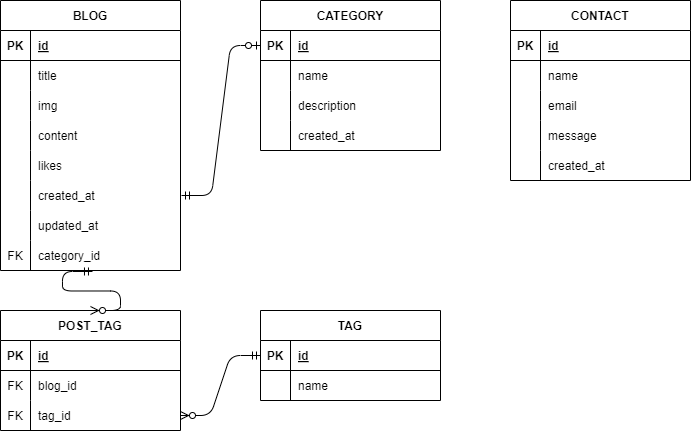

The diagram above was exported from draw.io. Its source (the exported page's mxGraphModel, read from the mxfile embedded in the PNG):
<mxGraphModel dx="1434" dy="746" grid="1" gridSize="10" guides="1" tooltips="1" connect="1" arrows="1" fold="1" page="1" pageScale="1" pageWidth="827" pageHeight="1169" math="0" shadow="0">
  <root>
    <mxCell id="0" />
    <mxCell id="1" parent="0" />
    <mxCell id="2" value="BLOG" style="shape=table;startSize=30;container=1;collapsible=1;childLayout=tableLayout;fixedRows=1;rowLines=0;fontStyle=1;align=center;resizeLast=1;" parent="1" vertex="1">
      <mxGeometry x="50" y="30" width="180" height="270" as="geometry" />
    </mxCell>
    <mxCell id="3" value="" style="shape=tableRow;horizontal=0;startSize=0;swimlaneHead=0;swimlaneBody=0;fillColor=none;collapsible=0;dropTarget=0;points=[[0,0.5],[1,0.5]];portConstraint=eastwest;top=0;left=0;right=0;bottom=1;" parent="2" vertex="1">
      <mxGeometry y="30" width="180" height="30" as="geometry" />
    </mxCell>
    <mxCell id="4" value="PK" style="shape=partialRectangle;connectable=0;fillColor=none;top=0;left=0;bottom=0;right=0;fontStyle=1;overflow=hidden;" parent="3" vertex="1">
      <mxGeometry width="30" height="30" as="geometry">
        <mxRectangle width="30" height="30" as="alternateBounds" />
      </mxGeometry>
    </mxCell>
    <mxCell id="5" value="id" style="shape=partialRectangle;connectable=0;fillColor=none;top=0;left=0;bottom=0;right=0;align=left;spacingLeft=6;fontStyle=5;overflow=hidden;" parent="3" vertex="1">
      <mxGeometry x="30" width="150" height="30" as="geometry">
        <mxRectangle width="150" height="30" as="alternateBounds" />
      </mxGeometry>
    </mxCell>
    <mxCell id="70" style="shape=tableRow;horizontal=0;startSize=0;swimlaneHead=0;swimlaneBody=0;fillColor=none;collapsible=0;dropTarget=0;points=[[0,0.5],[1,0.5]];portConstraint=eastwest;top=0;left=0;right=0;bottom=0;" parent="2" vertex="1">
      <mxGeometry y="60" width="180" height="30" as="geometry" />
    </mxCell>
    <mxCell id="71" value="" style="shape=partialRectangle;connectable=0;fillColor=none;top=0;left=0;bottom=0;right=0;editable=1;overflow=hidden;" parent="70" vertex="1">
      <mxGeometry width="30" height="30" as="geometry">
        <mxRectangle width="30" height="30" as="alternateBounds" />
      </mxGeometry>
    </mxCell>
    <mxCell id="72" value="title" style="shape=partialRectangle;connectable=0;fillColor=none;top=0;left=0;bottom=0;right=0;align=left;spacingLeft=6;overflow=hidden;" parent="70" vertex="1">
      <mxGeometry x="30" width="150" height="30" as="geometry">
        <mxRectangle width="150" height="30" as="alternateBounds" />
      </mxGeometry>
    </mxCell>
    <mxCell id="6" value="" style="shape=tableRow;horizontal=0;startSize=0;swimlaneHead=0;swimlaneBody=0;fillColor=none;collapsible=0;dropTarget=0;points=[[0,0.5],[1,0.5]];portConstraint=eastwest;top=0;left=0;right=0;bottom=0;" parent="2" vertex="1">
      <mxGeometry y="90" width="180" height="30" as="geometry" />
    </mxCell>
    <mxCell id="7" value="" style="shape=partialRectangle;connectable=0;fillColor=none;top=0;left=0;bottom=0;right=0;editable=1;overflow=hidden;" parent="6" vertex="1">
      <mxGeometry width="30" height="30" as="geometry">
        <mxRectangle width="30" height="30" as="alternateBounds" />
      </mxGeometry>
    </mxCell>
    <mxCell id="8" value="img" style="shape=partialRectangle;connectable=0;fillColor=none;top=0;left=0;bottom=0;right=0;align=left;spacingLeft=6;overflow=hidden;" parent="6" vertex="1">
      <mxGeometry x="30" width="150" height="30" as="geometry">
        <mxRectangle width="150" height="30" as="alternateBounds" />
      </mxGeometry>
    </mxCell>
    <mxCell id="9" value="" style="shape=tableRow;horizontal=0;startSize=0;swimlaneHead=0;swimlaneBody=0;fillColor=none;collapsible=0;dropTarget=0;points=[[0,0.5],[1,0.5]];portConstraint=eastwest;top=0;left=0;right=0;bottom=0;" parent="2" vertex="1">
      <mxGeometry y="120" width="180" height="30" as="geometry" />
    </mxCell>
    <mxCell id="10" value="" style="shape=partialRectangle;connectable=0;fillColor=none;top=0;left=0;bottom=0;right=0;editable=1;overflow=hidden;" parent="9" vertex="1">
      <mxGeometry width="30" height="30" as="geometry">
        <mxRectangle width="30" height="30" as="alternateBounds" />
      </mxGeometry>
    </mxCell>
    <mxCell id="11" value="content" style="shape=partialRectangle;connectable=0;fillColor=none;top=0;left=0;bottom=0;right=0;align=left;spacingLeft=6;overflow=hidden;" parent="9" vertex="1">
      <mxGeometry x="30" width="150" height="30" as="geometry">
        <mxRectangle width="150" height="30" as="alternateBounds" />
      </mxGeometry>
    </mxCell>
    <mxCell id="12" value="" style="shape=tableRow;horizontal=0;startSize=0;swimlaneHead=0;swimlaneBody=0;fillColor=none;collapsible=0;dropTarget=0;points=[[0,0.5],[1,0.5]];portConstraint=eastwest;top=0;left=0;right=0;bottom=0;" parent="2" vertex="1">
      <mxGeometry y="150" width="180" height="30" as="geometry" />
    </mxCell>
    <mxCell id="13" value="" style="shape=partialRectangle;connectable=0;fillColor=none;top=0;left=0;bottom=0;right=0;editable=1;overflow=hidden;" parent="12" vertex="1">
      <mxGeometry width="30" height="30" as="geometry">
        <mxRectangle width="30" height="30" as="alternateBounds" />
      </mxGeometry>
    </mxCell>
    <mxCell id="14" value="likes" style="shape=partialRectangle;connectable=0;fillColor=none;top=0;left=0;bottom=0;right=0;align=left;spacingLeft=6;overflow=hidden;" parent="12" vertex="1">
      <mxGeometry x="30" width="150" height="30" as="geometry">
        <mxRectangle width="150" height="30" as="alternateBounds" />
      </mxGeometry>
    </mxCell>
    <mxCell id="15" style="shape=tableRow;horizontal=0;startSize=0;swimlaneHead=0;swimlaneBody=0;fillColor=none;collapsible=0;dropTarget=0;points=[[0,0.5],[1,0.5]];portConstraint=eastwest;top=0;left=0;right=0;bottom=0;" parent="2" vertex="1">
      <mxGeometry y="180" width="180" height="30" as="geometry" />
    </mxCell>
    <mxCell id="16" value="" style="shape=partialRectangle;connectable=0;fillColor=none;top=0;left=0;bottom=0;right=0;editable=1;overflow=hidden;" parent="15" vertex="1">
      <mxGeometry width="30" height="30" as="geometry">
        <mxRectangle width="30" height="30" as="alternateBounds" />
      </mxGeometry>
    </mxCell>
    <mxCell id="17" value="created_at" style="shape=partialRectangle;connectable=0;fillColor=none;top=0;left=0;bottom=0;right=0;align=left;spacingLeft=6;overflow=hidden;" parent="15" vertex="1">
      <mxGeometry x="30" width="150" height="30" as="geometry">
        <mxRectangle width="150" height="30" as="alternateBounds" />
      </mxGeometry>
    </mxCell>
    <mxCell id="67" style="shape=tableRow;horizontal=0;startSize=0;swimlaneHead=0;swimlaneBody=0;fillColor=none;collapsible=0;dropTarget=0;points=[[0,0.5],[1,0.5]];portConstraint=eastwest;top=0;left=0;right=0;bottom=0;" parent="2" vertex="1">
      <mxGeometry y="210" width="180" height="30" as="geometry" />
    </mxCell>
    <mxCell id="68" value="" style="shape=partialRectangle;connectable=0;fillColor=none;top=0;left=0;bottom=0;right=0;editable=1;overflow=hidden;" parent="67" vertex="1">
      <mxGeometry width="30" height="30" as="geometry">
        <mxRectangle width="30" height="30" as="alternateBounds" />
      </mxGeometry>
    </mxCell>
    <mxCell id="69" value="updated_at" style="shape=partialRectangle;connectable=0;fillColor=none;top=0;left=0;bottom=0;right=0;align=left;spacingLeft=6;overflow=hidden;" parent="67" vertex="1">
      <mxGeometry x="30" width="150" height="30" as="geometry">
        <mxRectangle width="150" height="30" as="alternateBounds" />
      </mxGeometry>
    </mxCell>
    <mxCell id="64" style="shape=tableRow;horizontal=0;startSize=0;swimlaneHead=0;swimlaneBody=0;fillColor=none;collapsible=0;dropTarget=0;points=[[0,0.5],[1,0.5]];portConstraint=eastwest;top=0;left=0;right=0;bottom=0;" parent="2" vertex="1">
      <mxGeometry y="240" width="180" height="30" as="geometry" />
    </mxCell>
    <mxCell id="65" value="FK" style="shape=partialRectangle;connectable=0;fillColor=none;top=0;left=0;bottom=0;right=0;editable=1;overflow=hidden;" parent="64" vertex="1">
      <mxGeometry width="30" height="30" as="geometry">
        <mxRectangle width="30" height="30" as="alternateBounds" />
      </mxGeometry>
    </mxCell>
    <mxCell id="66" value="category_id" style="shape=partialRectangle;connectable=0;fillColor=none;top=0;left=0;bottom=0;right=0;align=left;spacingLeft=6;overflow=hidden;" parent="64" vertex="1">
      <mxGeometry x="30" width="150" height="30" as="geometry">
        <mxRectangle width="150" height="30" as="alternateBounds" />
      </mxGeometry>
    </mxCell>
    <mxCell id="73" value="CATEGORY" style="shape=table;startSize=30;container=1;collapsible=1;childLayout=tableLayout;fixedRows=1;rowLines=0;fontStyle=1;align=center;resizeLast=1;" parent="1" vertex="1">
      <mxGeometry x="310" y="30" width="180" height="150" as="geometry" />
    </mxCell>
    <mxCell id="74" value="" style="shape=tableRow;horizontal=0;startSize=0;swimlaneHead=0;swimlaneBody=0;fillColor=none;collapsible=0;dropTarget=0;points=[[0,0.5],[1,0.5]];portConstraint=eastwest;top=0;left=0;right=0;bottom=1;" parent="73" vertex="1">
      <mxGeometry y="30" width="180" height="30" as="geometry" />
    </mxCell>
    <mxCell id="75" value="PK" style="shape=partialRectangle;connectable=0;fillColor=none;top=0;left=0;bottom=0;right=0;fontStyle=1;overflow=hidden;" parent="74" vertex="1">
      <mxGeometry width="30" height="30" as="geometry">
        <mxRectangle width="30" height="30" as="alternateBounds" />
      </mxGeometry>
    </mxCell>
    <mxCell id="76" value="id" style="shape=partialRectangle;connectable=0;fillColor=none;top=0;left=0;bottom=0;right=0;align=left;spacingLeft=6;fontStyle=5;overflow=hidden;" parent="74" vertex="1">
      <mxGeometry x="30" width="150" height="30" as="geometry">
        <mxRectangle width="150" height="30" as="alternateBounds" />
      </mxGeometry>
    </mxCell>
    <mxCell id="77" value="" style="shape=tableRow;horizontal=0;startSize=0;swimlaneHead=0;swimlaneBody=0;fillColor=none;collapsible=0;dropTarget=0;points=[[0,0.5],[1,0.5]];portConstraint=eastwest;top=0;left=0;right=0;bottom=0;" parent="73" vertex="1">
      <mxGeometry y="60" width="180" height="30" as="geometry" />
    </mxCell>
    <mxCell id="78" value="" style="shape=partialRectangle;connectable=0;fillColor=none;top=0;left=0;bottom=0;right=0;editable=1;overflow=hidden;" parent="77" vertex="1">
      <mxGeometry width="30" height="30" as="geometry">
        <mxRectangle width="30" height="30" as="alternateBounds" />
      </mxGeometry>
    </mxCell>
    <mxCell id="79" value="name" style="shape=partialRectangle;connectable=0;fillColor=none;top=0;left=0;bottom=0;right=0;align=left;spacingLeft=6;overflow=hidden;" parent="77" vertex="1">
      <mxGeometry x="30" width="150" height="30" as="geometry">
        <mxRectangle width="150" height="30" as="alternateBounds" />
      </mxGeometry>
    </mxCell>
    <mxCell id="80" value="" style="shape=tableRow;horizontal=0;startSize=0;swimlaneHead=0;swimlaneBody=0;fillColor=none;collapsible=0;dropTarget=0;points=[[0,0.5],[1,0.5]];portConstraint=eastwest;top=0;left=0;right=0;bottom=0;" parent="73" vertex="1">
      <mxGeometry y="90" width="180" height="30" as="geometry" />
    </mxCell>
    <mxCell id="81" value="" style="shape=partialRectangle;connectable=0;fillColor=none;top=0;left=0;bottom=0;right=0;editable=1;overflow=hidden;" parent="80" vertex="1">
      <mxGeometry width="30" height="30" as="geometry">
        <mxRectangle width="30" height="30" as="alternateBounds" />
      </mxGeometry>
    </mxCell>
    <mxCell id="82" value="description" style="shape=partialRectangle;connectable=0;fillColor=none;top=0;left=0;bottom=0;right=0;align=left;spacingLeft=6;overflow=hidden;" parent="80" vertex="1">
      <mxGeometry x="30" width="150" height="30" as="geometry">
        <mxRectangle width="150" height="30" as="alternateBounds" />
      </mxGeometry>
    </mxCell>
    <mxCell id="83" value="" style="shape=tableRow;horizontal=0;startSize=0;swimlaneHead=0;swimlaneBody=0;fillColor=none;collapsible=0;dropTarget=0;points=[[0,0.5],[1,0.5]];portConstraint=eastwest;top=0;left=0;right=0;bottom=0;" parent="73" vertex="1">
      <mxGeometry y="120" width="180" height="30" as="geometry" />
    </mxCell>
    <mxCell id="84" value="" style="shape=partialRectangle;connectable=0;fillColor=none;top=0;left=0;bottom=0;right=0;editable=1;overflow=hidden;" parent="83" vertex="1">
      <mxGeometry width="30" height="30" as="geometry">
        <mxRectangle width="30" height="30" as="alternateBounds" />
      </mxGeometry>
    </mxCell>
    <mxCell id="85" value="created_at" style="shape=partialRectangle;connectable=0;fillColor=none;top=0;left=0;bottom=0;right=0;align=left;spacingLeft=6;overflow=hidden;" parent="83" vertex="1">
      <mxGeometry x="30" width="150" height="30" as="geometry">
        <mxRectangle width="150" height="30" as="alternateBounds" />
      </mxGeometry>
    </mxCell>
    <mxCell id="117" value="" style="edgeStyle=entityRelationEdgeStyle;fontSize=12;html=1;endArrow=ERzeroToOne;startArrow=ERmandOne;entryX=0;entryY=0.5;entryDx=0;entryDy=0;" parent="1" target="74" edge="1">
      <mxGeometry width="100" height="100" relative="1" as="geometry">
        <mxPoint x="231" y="225" as="sourcePoint" />
        <mxPoint x="301" y="70" as="targetPoint" />
      </mxGeometry>
    </mxCell>
    <mxCell id="183" value="TAG" style="shape=table;startSize=30;container=1;collapsible=1;childLayout=tableLayout;fixedRows=1;rowLines=0;fontStyle=1;align=center;resizeLast=1;" parent="1" vertex="1">
      <mxGeometry x="310" y="340" width="180" height="90" as="geometry" />
    </mxCell>
    <mxCell id="184" value="" style="shape=tableRow;horizontal=0;startSize=0;swimlaneHead=0;swimlaneBody=0;fillColor=none;collapsible=0;dropTarget=0;points=[[0,0.5],[1,0.5]];portConstraint=eastwest;top=0;left=0;right=0;bottom=1;" parent="183" vertex="1">
      <mxGeometry y="30" width="180" height="30" as="geometry" />
    </mxCell>
    <mxCell id="185" value="PK" style="shape=partialRectangle;connectable=0;fillColor=none;top=0;left=0;bottom=0;right=0;fontStyle=1;overflow=hidden;" parent="184" vertex="1">
      <mxGeometry width="30" height="30" as="geometry">
        <mxRectangle width="30" height="30" as="alternateBounds" />
      </mxGeometry>
    </mxCell>
    <mxCell id="186" value="id" style="shape=partialRectangle;connectable=0;fillColor=none;top=0;left=0;bottom=0;right=0;align=left;spacingLeft=6;fontStyle=5;overflow=hidden;" parent="184" vertex="1">
      <mxGeometry x="30" width="150" height="30" as="geometry">
        <mxRectangle width="150" height="30" as="alternateBounds" />
      </mxGeometry>
    </mxCell>
    <mxCell id="187" value="" style="shape=tableRow;horizontal=0;startSize=0;swimlaneHead=0;swimlaneBody=0;fillColor=none;collapsible=0;dropTarget=0;points=[[0,0.5],[1,0.5]];portConstraint=eastwest;top=0;left=0;right=0;bottom=0;" parent="183" vertex="1">
      <mxGeometry y="60" width="180" height="30" as="geometry" />
    </mxCell>
    <mxCell id="188" value="" style="shape=partialRectangle;connectable=0;fillColor=none;top=0;left=0;bottom=0;right=0;editable=1;overflow=hidden;" parent="187" vertex="1">
      <mxGeometry width="30" height="30" as="geometry">
        <mxRectangle width="30" height="30" as="alternateBounds" />
      </mxGeometry>
    </mxCell>
    <mxCell id="189" value="name" style="shape=partialRectangle;connectable=0;fillColor=none;top=0;left=0;bottom=0;right=0;align=left;spacingLeft=6;overflow=hidden;" parent="187" vertex="1">
      <mxGeometry x="30" width="150" height="30" as="geometry">
        <mxRectangle width="150" height="30" as="alternateBounds" />
      </mxGeometry>
    </mxCell>
    <mxCell id="200" value="POST_TAG" style="shape=table;startSize=30;container=1;collapsible=1;childLayout=tableLayout;fixedRows=1;rowLines=0;fontStyle=1;align=center;resizeLast=1;" parent="1" vertex="1">
      <mxGeometry x="50" y="340" width="180" height="120" as="geometry" />
    </mxCell>
    <mxCell id="201" value="" style="shape=tableRow;horizontal=0;startSize=0;swimlaneHead=0;swimlaneBody=0;fillColor=none;collapsible=0;dropTarget=0;points=[[0,0.5],[1,0.5]];portConstraint=eastwest;top=0;left=0;right=0;bottom=1;" parent="200" vertex="1">
      <mxGeometry y="30" width="180" height="30" as="geometry" />
    </mxCell>
    <mxCell id="202" value="PK" style="shape=partialRectangle;connectable=0;fillColor=none;top=0;left=0;bottom=0;right=0;fontStyle=1;overflow=hidden;" parent="201" vertex="1">
      <mxGeometry width="30" height="30" as="geometry">
        <mxRectangle width="30" height="30" as="alternateBounds" />
      </mxGeometry>
    </mxCell>
    <mxCell id="203" value="id" style="shape=partialRectangle;connectable=0;fillColor=none;top=0;left=0;bottom=0;right=0;align=left;spacingLeft=6;fontStyle=5;overflow=hidden;" parent="201" vertex="1">
      <mxGeometry x="30" width="150" height="30" as="geometry">
        <mxRectangle width="150" height="30" as="alternateBounds" />
      </mxGeometry>
    </mxCell>
    <mxCell id="204" value="" style="shape=tableRow;horizontal=0;startSize=0;swimlaneHead=0;swimlaneBody=0;fillColor=none;collapsible=0;dropTarget=0;points=[[0,0.5],[1,0.5]];portConstraint=eastwest;top=0;left=0;right=0;bottom=0;" parent="200" vertex="1">
      <mxGeometry y="60" width="180" height="30" as="geometry" />
    </mxCell>
    <mxCell id="205" value="FK" style="shape=partialRectangle;connectable=0;fillColor=none;top=0;left=0;bottom=0;right=0;editable=1;overflow=hidden;" parent="204" vertex="1">
      <mxGeometry width="30" height="30" as="geometry">
        <mxRectangle width="30" height="30" as="alternateBounds" />
      </mxGeometry>
    </mxCell>
    <mxCell id="206" value="blog_id" style="shape=partialRectangle;connectable=0;fillColor=none;top=0;left=0;bottom=0;right=0;align=left;spacingLeft=6;overflow=hidden;" parent="204" vertex="1">
      <mxGeometry x="30" width="150" height="30" as="geometry">
        <mxRectangle width="150" height="30" as="alternateBounds" />
      </mxGeometry>
    </mxCell>
    <mxCell id="207" value="" style="shape=tableRow;horizontal=0;startSize=0;swimlaneHead=0;swimlaneBody=0;fillColor=none;collapsible=0;dropTarget=0;points=[[0,0.5],[1,0.5]];portConstraint=eastwest;top=0;left=0;right=0;bottom=0;" parent="200" vertex="1">
      <mxGeometry y="90" width="180" height="30" as="geometry" />
    </mxCell>
    <mxCell id="208" value="FK" style="shape=partialRectangle;connectable=0;fillColor=none;top=0;left=0;bottom=0;right=0;editable=1;overflow=hidden;" parent="207" vertex="1">
      <mxGeometry width="30" height="30" as="geometry">
        <mxRectangle width="30" height="30" as="alternateBounds" />
      </mxGeometry>
    </mxCell>
    <mxCell id="209" value="tag_id" style="shape=partialRectangle;connectable=0;fillColor=none;top=0;left=0;bottom=0;right=0;align=left;spacingLeft=6;overflow=hidden;" parent="207" vertex="1">
      <mxGeometry x="30" width="150" height="30" as="geometry">
        <mxRectangle width="150" height="30" as="alternateBounds" />
      </mxGeometry>
    </mxCell>
    <mxCell id="216" value="" style="edgeStyle=entityRelationEdgeStyle;fontSize=12;html=1;endArrow=ERzeroToMany;startArrow=ERmandOne;entryX=0.5;entryY=0;entryDx=0;entryDy=0;exitX=0.511;exitY=1.033;exitDx=0;exitDy=0;exitPerimeter=0;" parent="1" source="64" target="200" edge="1">
      <mxGeometry width="100" height="100" relative="1" as="geometry">
        <mxPoint x="231" y="80" as="sourcePoint" />
        <mxPoint x="261" y="410" as="targetPoint" />
      </mxGeometry>
    </mxCell>
    <mxCell id="217" value="" style="edgeStyle=entityRelationEdgeStyle;fontSize=12;html=1;endArrow=ERzeroToMany;startArrow=ERmandOne;exitX=0;exitY=0.5;exitDx=0;exitDy=0;entryX=1;entryY=0.5;entryDx=0;entryDy=0;" parent="1" source="184" target="207" edge="1">
      <mxGeometry width="100" height="100" relative="1" as="geometry">
        <mxPoint x="261" y="500" as="sourcePoint" />
        <mxPoint x="261" y="650" as="targetPoint" />
      </mxGeometry>
    </mxCell>
    <mxCell id="220" value="CONTACT" style="shape=table;startSize=30;container=1;collapsible=1;childLayout=tableLayout;fixedRows=1;rowLines=0;fontStyle=1;align=center;resizeLast=1;" parent="1" vertex="1">
      <mxGeometry x="560" y="30" width="180" height="180" as="geometry" />
    </mxCell>
    <mxCell id="221" value="" style="shape=tableRow;horizontal=0;startSize=0;swimlaneHead=0;swimlaneBody=0;fillColor=none;collapsible=0;dropTarget=0;points=[[0,0.5],[1,0.5]];portConstraint=eastwest;top=0;left=0;right=0;bottom=1;" parent="220" vertex="1">
      <mxGeometry y="30" width="180" height="30" as="geometry" />
    </mxCell>
    <mxCell id="222" value="PK" style="shape=partialRectangle;connectable=0;fillColor=none;top=0;left=0;bottom=0;right=0;fontStyle=1;overflow=hidden;" parent="221" vertex="1">
      <mxGeometry width="30" height="30" as="geometry">
        <mxRectangle width="30" height="30" as="alternateBounds" />
      </mxGeometry>
    </mxCell>
    <mxCell id="223" value="id" style="shape=partialRectangle;connectable=0;fillColor=none;top=0;left=0;bottom=0;right=0;align=left;spacingLeft=6;fontStyle=5;overflow=hidden;" parent="221" vertex="1">
      <mxGeometry x="30" width="150" height="30" as="geometry">
        <mxRectangle width="150" height="30" as="alternateBounds" />
      </mxGeometry>
    </mxCell>
    <mxCell id="224" value="" style="shape=tableRow;horizontal=0;startSize=0;swimlaneHead=0;swimlaneBody=0;fillColor=none;collapsible=0;dropTarget=0;points=[[0,0.5],[1,0.5]];portConstraint=eastwest;top=0;left=0;right=0;bottom=0;" parent="220" vertex="1">
      <mxGeometry y="60" width="180" height="30" as="geometry" />
    </mxCell>
    <mxCell id="225" value="" style="shape=partialRectangle;connectable=0;fillColor=none;top=0;left=0;bottom=0;right=0;editable=1;overflow=hidden;" parent="224" vertex="1">
      <mxGeometry width="30" height="30" as="geometry">
        <mxRectangle width="30" height="30" as="alternateBounds" />
      </mxGeometry>
    </mxCell>
    <mxCell id="226" value="name" style="shape=partialRectangle;connectable=0;fillColor=none;top=0;left=0;bottom=0;right=0;align=left;spacingLeft=6;overflow=hidden;" parent="224" vertex="1">
      <mxGeometry x="30" width="150" height="30" as="geometry">
        <mxRectangle width="150" height="30" as="alternateBounds" />
      </mxGeometry>
    </mxCell>
    <mxCell id="227" value="" style="shape=tableRow;horizontal=0;startSize=0;swimlaneHead=0;swimlaneBody=0;fillColor=none;collapsible=0;dropTarget=0;points=[[0,0.5],[1,0.5]];portConstraint=eastwest;top=0;left=0;right=0;bottom=0;" parent="220" vertex="1">
      <mxGeometry y="90" width="180" height="30" as="geometry" />
    </mxCell>
    <mxCell id="228" value="" style="shape=partialRectangle;connectable=0;fillColor=none;top=0;left=0;bottom=0;right=0;editable=1;overflow=hidden;" parent="227" vertex="1">
      <mxGeometry width="30" height="30" as="geometry">
        <mxRectangle width="30" height="30" as="alternateBounds" />
      </mxGeometry>
    </mxCell>
    <mxCell id="229" value="email" style="shape=partialRectangle;connectable=0;fillColor=none;top=0;left=0;bottom=0;right=0;align=left;spacingLeft=6;overflow=hidden;" parent="227" vertex="1">
      <mxGeometry x="30" width="150" height="30" as="geometry">
        <mxRectangle width="150" height="30" as="alternateBounds" />
      </mxGeometry>
    </mxCell>
    <mxCell id="230" value="" style="shape=tableRow;horizontal=0;startSize=0;swimlaneHead=0;swimlaneBody=0;fillColor=none;collapsible=0;dropTarget=0;points=[[0,0.5],[1,0.5]];portConstraint=eastwest;top=0;left=0;right=0;bottom=0;" parent="220" vertex="1">
      <mxGeometry y="120" width="180" height="30" as="geometry" />
    </mxCell>
    <mxCell id="231" value="" style="shape=partialRectangle;connectable=0;fillColor=none;top=0;left=0;bottom=0;right=0;editable=1;overflow=hidden;" parent="230" vertex="1">
      <mxGeometry width="30" height="30" as="geometry">
        <mxRectangle width="30" height="30" as="alternateBounds" />
      </mxGeometry>
    </mxCell>
    <mxCell id="232" value="message" style="shape=partialRectangle;connectable=0;fillColor=none;top=0;left=0;bottom=0;right=0;align=left;spacingLeft=6;overflow=hidden;" parent="230" vertex="1">
      <mxGeometry x="30" width="150" height="30" as="geometry">
        <mxRectangle width="150" height="30" as="alternateBounds" />
      </mxGeometry>
    </mxCell>
    <mxCell id="233" style="shape=tableRow;horizontal=0;startSize=0;swimlaneHead=0;swimlaneBody=0;fillColor=none;collapsible=0;dropTarget=0;points=[[0,0.5],[1,0.5]];portConstraint=eastwest;top=0;left=0;right=0;bottom=0;" parent="220" vertex="1">
      <mxGeometry y="150" width="180" height="30" as="geometry" />
    </mxCell>
    <mxCell id="234" style="shape=partialRectangle;connectable=0;fillColor=none;top=0;left=0;bottom=0;right=0;editable=1;overflow=hidden;" parent="233" vertex="1">
      <mxGeometry width="30" height="30" as="geometry">
        <mxRectangle width="30" height="30" as="alternateBounds" />
      </mxGeometry>
    </mxCell>
    <mxCell id="235" value="created_at" style="shape=partialRectangle;connectable=0;fillColor=none;top=0;left=0;bottom=0;right=0;align=left;spacingLeft=6;overflow=hidden;" parent="233" vertex="1">
      <mxGeometry x="30" width="150" height="30" as="geometry">
        <mxRectangle width="150" height="30" as="alternateBounds" />
      </mxGeometry>
    </mxCell>
  </root>
</mxGraphModel>